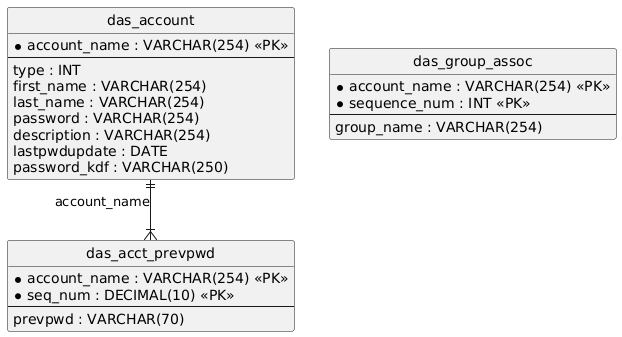

The diagram above was rendered by PlantUML. Its source (embedded in the PNG):
@startuml
hide circle
skinparam linetype ortho

entity "das_account" as das_account {
  * account_name : VARCHAR(254) <<PK>>
  --
  type : INT
  first_name : VARCHAR(254)
  last_name : VARCHAR(254)
  password : VARCHAR(254)
  description : VARCHAR(254)
  lastpwdupdate : DATE
  password_kdf : VARCHAR(250)
}

entity "das_group_assoc" as das_group_assoc {
  * account_name : VARCHAR(254) <<PK>>
  * sequence_num : INT <<PK>>
  --
  group_name : VARCHAR(254)
}

entity "das_acct_prevpwd" as das_acct_prevpwd {
  * account_name : VARCHAR(254) <<PK>>
  * seq_num : DECIMAL(10) <<PK>>
  --
  prevpwd : VARCHAR(70)
}

das_account ||--|{ das_acct_prevpwd : "account_name"
@enduml